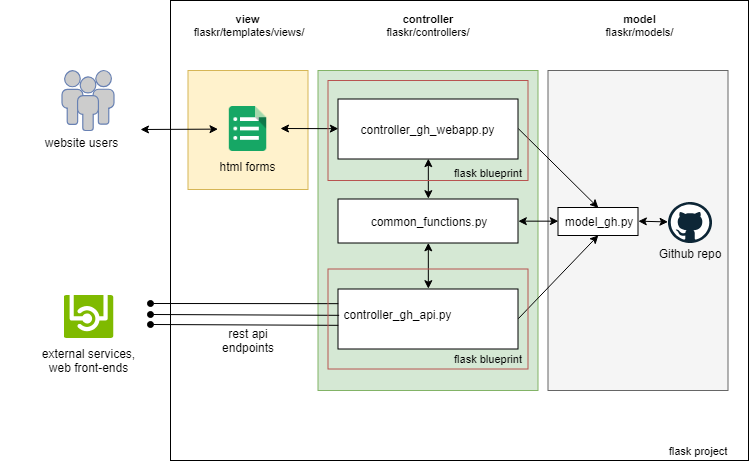

The diagram above was exported from draw.io. Its source (the exported page's mxGraphModel, read from the mxfile embedded in the PNG):
<mxGraphModel dx="2428" dy="896" grid="1" gridSize="10" guides="1" tooltips="1" connect="1" arrows="1" fold="1" page="1" pageScale="1" pageWidth="826" pageHeight="1169" background="#ffffff" math="0" shadow="0">
  <root>
    <mxCell id="0" />
    <mxCell id="1" parent="0" />
    <mxCell id="tYoqQa3HHZHfCJUs-alH-159" value="" style="rounded=0;whiteSpace=wrap;html=1;fontSize=11;align=left;" parent="1" vertex="1">
      <mxGeometry x="180" y="10" width="578" height="460" as="geometry" />
    </mxCell>
    <mxCell id="3FisBvl0S3CEgMJpzKwe-5" value="" style="rounded=0;whiteSpace=wrap;html=1;fillColor=#d5e8d4;align=center;strokeColor=#82b366;" parent="1" vertex="1">
      <mxGeometry x="327.5" y="80" width="220" height="320" as="geometry" />
    </mxCell>
    <mxCell id="tYoqQa3HHZHfCJUs-alH-148" value="" style="rounded=0;whiteSpace=wrap;html=1;fillColor=#fff2cc;strokeColor=#d6b656;" parent="1" vertex="1">
      <mxGeometry x="197.5" y="80" width="120" height="119" as="geometry" />
    </mxCell>
    <mxCell id="tYoqQa3HHZHfCJUs-alH-147" value="" style="rounded=0;whiteSpace=wrap;html=1;fillColor=#f5f5f5;strokeColor=#666666;fontColor=#333333;" parent="1" vertex="1">
      <mxGeometry x="557.5" y="80" width="180" height="320" as="geometry" />
    </mxCell>
    <mxCell id="tYoqQa3HHZHfCJUs-alH-103" value="" style="rounded=0;whiteSpace=wrap;html=1;" parent="1" vertex="1">
      <mxGeometry x="347.5" y="208.5" width="180" height="44" as="geometry" />
    </mxCell>
    <mxCell id="tYoqQa3HHZHfCJUs-alH-104" value="" style="rounded=0;whiteSpace=wrap;html=1;" parent="1" vertex="1">
      <mxGeometry x="347.5" y="108.5" width="180" height="60" as="geometry" />
    </mxCell>
    <mxCell id="tYoqQa3HHZHfCJUs-alH-105" value="" style="rounded=0;whiteSpace=wrap;html=1;" parent="1" vertex="1">
      <mxGeometry x="347.5" y="298.5" width="180" height="60" as="geometry" />
    </mxCell>
    <mxCell id="tYoqQa3HHZHfCJUs-alH-116" value="" style="endArrow=classic;startArrow=classic;html=1;entryX=0.5;entryY=1;entryDx=0;entryDy=0;exitX=0.5;exitY=0;exitDx=0;exitDy=0;" parent="1" source="tYoqQa3HHZHfCJUs-alH-105" target="tYoqQa3HHZHfCJUs-alH-103" edge="1">
      <mxGeometry width="50" height="50" relative="1" as="geometry">
        <mxPoint x="377.5" y="308.5" as="sourcePoint" />
        <mxPoint x="427.5" y="258.5" as="targetPoint" />
      </mxGeometry>
    </mxCell>
    <mxCell id="tYoqQa3HHZHfCJUs-alH-117" value="" style="endArrow=classic;startArrow=classic;html=1;exitX=1;exitY=0.5;exitDx=0;exitDy=0;entryX=0;entryY=0.5;entryDx=0;entryDy=0;" parent="1" source="tYoqQa3HHZHfCJUs-alH-103" target="tYoqQa3HHZHfCJUs-alH-143" edge="1">
      <mxGeometry width="50" height="50" relative="1" as="geometry">
        <mxPoint x="487.5" y="258.5" as="sourcePoint" />
        <mxPoint x="687.5" y="348.5" as="targetPoint" />
      </mxGeometry>
    </mxCell>
    <mxCell id="tYoqQa3HHZHfCJUs-alH-118" value="html forms&lt;br&gt;" style="text;html=1;strokeColor=none;fillColor=none;align=center;verticalAlign=middle;whiteSpace=wrap;rounded=0;" parent="1" vertex="1">
      <mxGeometry x="208" y="162" width="99" height="28" as="geometry" />
    </mxCell>
    <mxCell id="tYoqQa3HHZHfCJUs-alH-120" value="rest api endpoints&lt;br&gt;" style="text;html=1;strokeColor=none;fillColor=none;align=center;verticalAlign=middle;whiteSpace=wrap;rounded=0;" parent="1" vertex="1">
      <mxGeometry x="217.5" y="340" width="80" height="20" as="geometry" />
    </mxCell>
    <mxCell id="tYoqQa3HHZHfCJUs-alH-122" value="&lt;span style=&quot;font-size: 11px&quot;&gt;&lt;b&gt;model&lt;/b&gt;&lt;br&gt;flaskr/models/&lt;br&gt;&lt;/span&gt;" style="text;html=1;strokeColor=none;fillColor=none;align=center;verticalAlign=middle;whiteSpace=wrap;rounded=0;fontSize=11;" parent="1" vertex="1">
      <mxGeometry x="557.5" y="10" width="181" height="49" as="geometry" />
    </mxCell>
    <mxCell id="tYoqQa3HHZHfCJUs-alH-123" value="controller_gh_api.py" style="text;html=1;strokeColor=none;fillColor=none;align=center;verticalAlign=middle;whiteSpace=wrap;rounded=0;" parent="1" vertex="1">
      <mxGeometry x="387.5" y="314" width="40" height="20" as="geometry" />
    </mxCell>
    <mxCell id="tYoqQa3HHZHfCJUs-alH-124" value="common_functions.py" style="text;html=1;strokeColor=none;fillColor=none;align=center;verticalAlign=middle;whiteSpace=wrap;rounded=0;" parent="1" vertex="1">
      <mxGeometry x="417.5" y="220.5" width="40" height="20" as="geometry" />
    </mxCell>
    <mxCell id="tYoqQa3HHZHfCJUs-alH-125" value="controller_gh_webapp.py" style="text;html=1;strokeColor=none;fillColor=none;align=center;verticalAlign=middle;whiteSpace=wrap;rounded=0;" parent="1" vertex="1">
      <mxGeometry x="417.5" y="128.5" width="40" height="20" as="geometry" />
    </mxCell>
    <mxCell id="tYoqQa3HHZHfCJUs-alH-133" value="" style="endArrow=classic;startArrow=classic;html=1;entryX=0.5;entryY=1;entryDx=0;entryDy=0;exitX=0.5;exitY=0;exitDx=0;exitDy=0;" parent="1" source="tYoqQa3HHZHfCJUs-alH-103" target="tYoqQa3HHZHfCJUs-alH-104" edge="1">
      <mxGeometry width="50" height="50" relative="1" as="geometry">
        <mxPoint x="167.5" y="308.5" as="sourcePoint" />
        <mxPoint x="217.5" y="258.5" as="targetPoint" />
      </mxGeometry>
    </mxCell>
    <mxCell id="tYoqQa3HHZHfCJUs-alH-134" value="controller&lt;br&gt;&lt;span style=&quot;font-weight: normal&quot;&gt;flaskr/controllers/&lt;/span&gt;&lt;br&gt;" style="text;html=1;strokeColor=none;fillColor=none;align=center;verticalAlign=middle;whiteSpace=wrap;rounded=0;fontStyle=1;fontSize=11;" parent="1" vertex="1">
      <mxGeometry x="337.5" y="10" width="200" height="49" as="geometry" />
    </mxCell>
    <mxCell id="tYoqQa3HHZHfCJUs-alH-140" value="" style="shape=image;html=1;verticalAlign=top;verticalLabelPosition=bottom;labelBackgroundColor=#ffffff;imageAspect=0;aspect=fixed;image=https://cdn1.iconfinder.com/data/icons/google_jfk_icons_by_carlosjj/128/forms.png" parent="1" vertex="1">
      <mxGeometry x="227.5" y="108.5" width="60" height="60" as="geometry" />
    </mxCell>
    <mxCell id="tYoqQa3HHZHfCJUs-alH-142" value="" style="endArrow=classic;startArrow=classic;html=1;entryX=0;entryY=0.5;entryDx=0;entryDy=0;" parent="1" target="tYoqQa3HHZHfCJUs-alH-104" edge="1">
      <mxGeometry width="50" height="50" relative="1" as="geometry">
        <mxPoint x="290" y="138" as="sourcePoint" />
        <mxPoint x="337.5" y="98.5" as="targetPoint" />
      </mxGeometry>
    </mxCell>
    <mxCell id="tYoqQa3HHZHfCJUs-alH-143" value="model_gh.py" style="rounded=0;whiteSpace=wrap;html=1;" parent="1" vertex="1">
      <mxGeometry x="567.5" y="217" width="80" height="28" as="geometry" />
    </mxCell>
    <mxCell id="tYoqQa3HHZHfCJUs-alH-144" value="" style="aspect=fixed;html=1;perimeter=none;align=center;shadow=0;dashed=0;image;fontSize=12;image=img/lib/mscae/API.svg;" parent="1" vertex="1">
      <mxGeometry x="73.5" y="305" width="50" height="43" as="geometry" />
    </mxCell>
    <mxCell id="tYoqQa3HHZHfCJUs-alH-149" value="view &lt;br style=&quot;font-size: 11px&quot;&gt;&lt;span style=&quot;font-weight: normal&quot;&gt;flaskr/templates/views/&lt;/span&gt;" style="text;html=1;strokeColor=none;fillColor=none;align=center;verticalAlign=middle;whiteSpace=wrap;rounded=0;fontStyle=1;fontSize=11;" parent="1" vertex="1">
      <mxGeometry x="197.5" y="10" width="120" height="49" as="geometry" />
    </mxCell>
    <mxCell id="tYoqQa3HHZHfCJUs-alH-154" value="" style="endArrow=classic;startArrow=classic;html=1;exitX=1;exitY=0.5;exitDx=0;exitDy=0;" parent="1" source="tYoqQa3HHZHfCJUs-alH-143" target="1tdV8wcAqMyDj6nGrBGG-8" edge="1">
      <mxGeometry width="50" height="50" relative="1" as="geometry">
        <mxPoint x="680.5" y="220" as="sourcePoint" />
        <mxPoint x="691.5" y="178" as="targetPoint" />
      </mxGeometry>
    </mxCell>
    <mxCell id="tYoqQa3HHZHfCJUs-alH-158" value="flask blueprint&lt;br&gt;" style="text;html=1;strokeColor=none;fillColor=none;align=center;verticalAlign=middle;whiteSpace=wrap;rounded=0;fontSize=11;" parent="1" vertex="1">
      <mxGeometry x="457.5" y="358.5" width="80" height="20" as="geometry" />
    </mxCell>
    <mxCell id="tYoqQa3HHZHfCJUs-alH-161" value="flask project" style="text;html=1;strokeColor=none;fillColor=none;align=center;verticalAlign=middle;whiteSpace=wrap;rounded=0;fontSize=11;" parent="1" vertex="1">
      <mxGeometry x="674.5" y="450" width="64" height="20" as="geometry" />
    </mxCell>
    <mxCell id="1tdV8wcAqMyDj6nGrBGG-4" value="" style="endArrow=none;html=1;entryX=0;entryY=0.25;entryDx=0;entryDy=0;strokeWidth=1;comic=0;startArrow=oval;startFill=1;" parent="1" target="tYoqQa3HHZHfCJUs-alH-105" edge="1">
      <mxGeometry width="50" height="50" relative="1" as="geometry">
        <mxPoint x="160" y="313" as="sourcePoint" />
        <mxPoint x="195" y="650" as="targetPoint" />
      </mxGeometry>
    </mxCell>
    <mxCell id="1tdV8wcAqMyDj6nGrBGG-5" value="" style="endArrow=none;html=1;strokeWidth=1;comic=0;startArrow=oval;startFill=1;entryX=0.006;entryY=0.436;entryDx=0;entryDy=0;entryPerimeter=0;" parent="1" edge="1" target="tYoqQa3HHZHfCJUs-alH-105">
      <mxGeometry width="50" height="50" relative="1" as="geometry">
        <mxPoint x="160" y="324" as="sourcePoint" />
        <mxPoint x="260" y="324" as="targetPoint" />
      </mxGeometry>
    </mxCell>
    <mxCell id="1tdV8wcAqMyDj6nGrBGG-6" value="" style="endArrow=none;html=1;strokeWidth=1;comic=0;startArrow=oval;startFill=1;entryX=0.001;entryY=0.603;entryDx=0;entryDy=0;entryPerimeter=0;" parent="1" edge="1" target="tYoqQa3HHZHfCJUs-alH-105">
      <mxGeometry width="50" height="50" relative="1" as="geometry">
        <mxPoint x="160" y="334" as="sourcePoint" />
        <mxPoint x="260" y="334" as="targetPoint" />
      </mxGeometry>
    </mxCell>
    <mxCell id="1tdV8wcAqMyDj6nGrBGG-8" value="" style="dashed=0;outlineConnect=0;html=1;align=center;labelPosition=center;verticalLabelPosition=bottom;verticalAlign=top;shape=mxgraph.weblogos.github" parent="1" vertex="1">
      <mxGeometry x="677.5" y="211.5" width="44" height="41" as="geometry" />
    </mxCell>
    <mxCell id="1tdV8wcAqMyDj6nGrBGG-11" value="external services,&lt;br&gt;web front-ends&lt;br&gt;" style="text;html=1;strokeColor=none;fillColor=none;align=center;verticalAlign=middle;whiteSpace=wrap;rounded=0;" parent="1" vertex="1">
      <mxGeometry x="10" y="360" width="175" height="20" as="geometry" />
    </mxCell>
    <mxCell id="3FisBvl0S3CEgMJpzKwe-1" value="" style="endArrow=classic;html=1;entryX=0.5;entryY=1;entryDx=0;entryDy=0;exitX=1;exitY=0.5;exitDx=0;exitDy=0;" parent="1" source="tYoqQa3HHZHfCJUs-alH-105" target="tYoqQa3HHZHfCJUs-alH-143" edge="1">
      <mxGeometry width="50" height="50" relative="1" as="geometry">
        <mxPoint x="517.5" y="350" as="sourcePoint" />
        <mxPoint x="567.5" y="300" as="targetPoint" />
      </mxGeometry>
    </mxCell>
    <mxCell id="3FisBvl0S3CEgMJpzKwe-2" value="" style="endArrow=classic;html=1;entryX=0.5;entryY=0;entryDx=0;entryDy=0;exitX=1;exitY=0.5;exitDx=0;exitDy=0;" parent="1" source="tYoqQa3HHZHfCJUs-alH-104" target="tYoqQa3HHZHfCJUs-alH-143" edge="1">
      <mxGeometry width="50" height="50" relative="1" as="geometry">
        <mxPoint x="597.5" y="180" as="sourcePoint" />
        <mxPoint x="647.5" y="130" as="targetPoint" />
      </mxGeometry>
    </mxCell>
    <mxCell id="3FisBvl0S3CEgMJpzKwe-3" value="" style="rounded=0;whiteSpace=wrap;html=1;fontSize=11;align=left;fillColor=none;strokeColor=#b85450;" parent="1" vertex="1">
      <mxGeometry x="337.5" y="90" width="200" height="100" as="geometry" />
    </mxCell>
    <mxCell id="tYoqQa3HHZHfCJUs-alH-156" value="" style="rounded=0;whiteSpace=wrap;html=1;fontSize=11;align=left;fillColor=none;strokeColor=#b85450;" parent="1" vertex="1">
      <mxGeometry x="337.5" y="278.5" width="200" height="100" as="geometry" />
    </mxCell>
    <mxCell id="3FisBvl0S3CEgMJpzKwe-4" value="flask blueprint&lt;br&gt;" style="text;html=1;strokeColor=none;fillColor=none;align=center;verticalAlign=middle;whiteSpace=wrap;rounded=0;fontSize=11;" parent="1" vertex="1">
      <mxGeometry x="457.5" y="172" width="80" height="20" as="geometry" />
    </mxCell>
    <mxCell id="3FisBvl0S3CEgMJpzKwe-6" value="Github repo&lt;br&gt;" style="text;html=1;strokeColor=none;fillColor=none;align=center;verticalAlign=middle;whiteSpace=wrap;rounded=0;" parent="1" vertex="1">
      <mxGeometry x="658.5" y="252.5" width="80" height="20" as="geometry" />
    </mxCell>
    <mxCell id="iqhaOQs_y-p2RQHQHpPb-1" value="" style="fontColor=#0066CC;verticalAlign=top;verticalLabelPosition=bottom;labelPosition=center;align=center;html=1;outlineConnect=0;fillColor=#CCCCCC;strokeColor=#6881B3;gradientColor=none;gradientDirection=north;strokeWidth=2;shape=mxgraph.networks.users;" vertex="1" parent="1">
      <mxGeometry x="71.5" y="80" width="52" height="60" as="geometry" />
    </mxCell>
    <mxCell id="iqhaOQs_y-p2RQHQHpPb-2" value="website users" style="text;html=1;strokeColor=none;fillColor=none;align=center;verticalAlign=middle;whiteSpace=wrap;rounded=0;" vertex="1" parent="1">
      <mxGeometry x="40.5" y="142" width="99" height="20" as="geometry" />
    </mxCell>
    <mxCell id="iqhaOQs_y-p2RQHQHpPb-5" value="" style="endArrow=classic;startArrow=classic;html=1;" edge="1" parent="1" target="tYoqQa3HHZHfCJUs-alH-140">
      <mxGeometry width="50" height="50" relative="1" as="geometry">
        <mxPoint x="150" y="139" as="sourcePoint" />
        <mxPoint x="110" y="190" as="targetPoint" />
      </mxGeometry>
    </mxCell>
  </root>
</mxGraphModel>